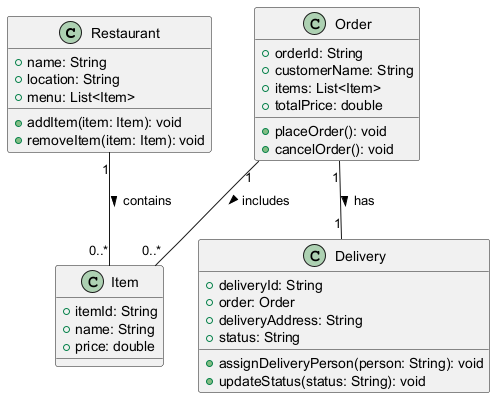

The diagram above was rendered by PlantUML. Its source (embedded in the PNG):
@startuml
class Restaurant {
    +name: String
    +location: String
    +menu: List<Item>
    +addItem(item: Item): void
    +removeItem(item: Item): void
}

class Order {
    +orderId: String
    +customerName: String
    +items: List<Item>
    +totalPrice: double
    +placeOrder(): void
    +cancelOrder(): void
}

class Delivery {
    +deliveryId: String
    +order: Order
    +deliveryAddress: String
    +status: String
    +assignDeliveryPerson(person: String): void
    +updateStatus(status: String): void
}

class Item {
    +itemId: String
    +name: String
    +price: double
}

Restaurant "1" -- "0..*" Item : contains >
Order "1" -- "0..*" Item : includes >
Order "1" -- "1" Delivery : has >
@enduml